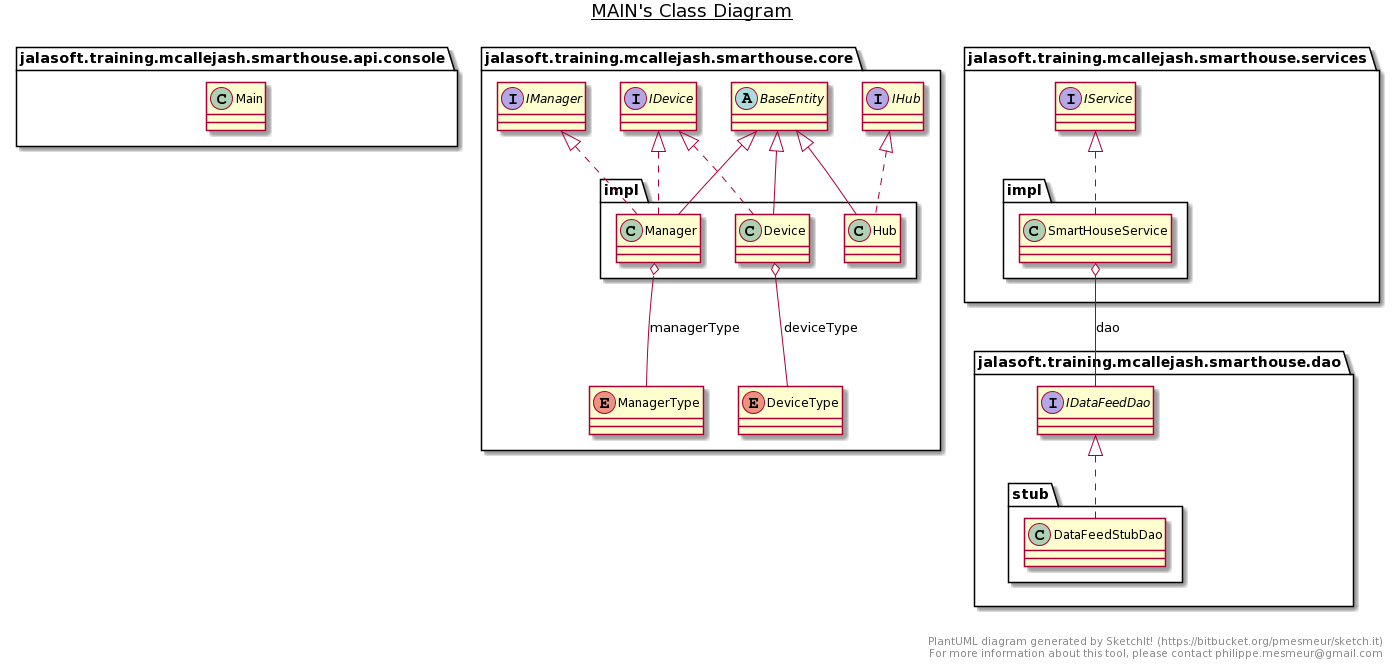

The diagram above was rendered by PlantUML. Its source (embedded in the PNG):
@startuml
title __MAIN's Class Diagram__\n

  namespace jalasoft.training.mcallejash.smarthouse.api.console {
    class jalasoft.training.mcallejash.smarthouse.api.console.Main {
    }
  }
  

  namespace jalasoft.training.mcallejash.smarthouse.core {
    abstract class jalasoft.training.mcallejash.smarthouse.core.BaseEntity {
    }
  }
  

  namespace jalasoft.training.mcallejash.smarthouse.core {
    enum DeviceType {
    }
  }
  

  namespace jalasoft.training.mcallejash.smarthouse.core {
    interface jalasoft.training.mcallejash.smarthouse.core.IDevice {
    }
  }
  

  namespace jalasoft.training.mcallejash.smarthouse.core {
    interface jalasoft.training.mcallejash.smarthouse.core.IHub {
    }
  }
  

  namespace jalasoft.training.mcallejash.smarthouse.core {
    interface jalasoft.training.mcallejash.smarthouse.core.IManager {
    }
  }
  

  namespace jalasoft.training.mcallejash.smarthouse.core {
    enum ManagerType {
    }
  }
  

  namespace jalasoft.training.mcallejash.smarthouse.core {
    namespace impl {
      class jalasoft.training.mcallejash.smarthouse.core.impl.Device {
      }
    }
  }
  

  namespace jalasoft.training.mcallejash.smarthouse.core {
    namespace impl {
      class jalasoft.training.mcallejash.smarthouse.core.impl.Hub {
      }
    }
  }
  

  namespace jalasoft.training.mcallejash.smarthouse.core {
    namespace impl {
      class jalasoft.training.mcallejash.smarthouse.core.impl.Manager {
      }
    }
  }
  

  namespace jalasoft.training.mcallejash.smarthouse.dao {
    interface jalasoft.training.mcallejash.smarthouse.dao.IDataFeedDao {
    }
  }
  

  namespace jalasoft.training.mcallejash.smarthouse.dao {
    namespace stub {
      class jalasoft.training.mcallejash.smarthouse.dao.stub.DataFeedStubDao {
      }
    }
  }
  

  namespace jalasoft.training.mcallejash.smarthouse.services {
    interface jalasoft.training.mcallejash.smarthouse.services.IService {
    }
  }
  

  namespace jalasoft.training.mcallejash.smarthouse.services {
    namespace impl {
      class jalasoft.training.mcallejash.smarthouse.services.impl.SmartHouseService {
      }
    }
  }
  

  jalasoft.training.mcallejash.smarthouse.core.impl.Device .up.|> jalasoft.training.mcallejash.smarthouse.core.IDevice
  jalasoft.training.mcallejash.smarthouse.core.impl.Device -up-|> jalasoft.training.mcallejash.smarthouse.core.BaseEntity
  jalasoft.training.mcallejash.smarthouse.core.impl.Device o-- jalasoft.training.mcallejash.smarthouse.core.DeviceType : deviceType
  jalasoft.training.mcallejash.smarthouse.core.impl.Hub .up.|> jalasoft.training.mcallejash.smarthouse.core.IHub
  jalasoft.training.mcallejash.smarthouse.core.impl.Hub -up-|> jalasoft.training.mcallejash.smarthouse.core.BaseEntity
  jalasoft.training.mcallejash.smarthouse.core.impl.Manager .up.|> jalasoft.training.mcallejash.smarthouse.core.IDevice
  jalasoft.training.mcallejash.smarthouse.core.impl.Manager .up.|> jalasoft.training.mcallejash.smarthouse.core.IManager
  jalasoft.training.mcallejash.smarthouse.core.impl.Manager -up-|> jalasoft.training.mcallejash.smarthouse.core.BaseEntity
  jalasoft.training.mcallejash.smarthouse.core.impl.Manager o-- jalasoft.training.mcallejash.smarthouse.core.ManagerType : managerType
  jalasoft.training.mcallejash.smarthouse.dao.stub.DataFeedStubDao .up.|> jalasoft.training.mcallejash.smarthouse.dao.IDataFeedDao
  jalasoft.training.mcallejash.smarthouse.services.impl.SmartHouseService .up.|> jalasoft.training.mcallejash.smarthouse.services.IService
  jalasoft.training.mcallejash.smarthouse.services.impl.SmartHouseService o-- jalasoft.training.mcallejash.smarthouse.dao.IDataFeedDao : dao


right footer


PlantUML diagram generated by SketchIt! (https://bitbucket.org/pmesmeur/sketch.it)
For more information about this tool, please contact philippe.mesmeur@gmail.com
endfooter
@enduml